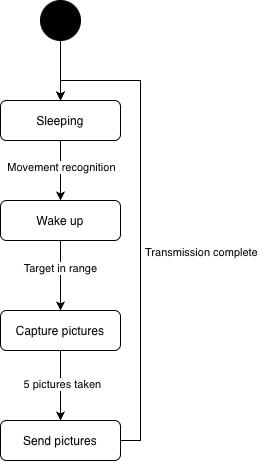

The diagram above was exported from draw.io. Its source (the exported page's mxGraphModel, read from the mxfile embedded in the PNG):
<mxGraphModel dx="1006" dy="691" grid="1" gridSize="10" guides="1" tooltips="1" connect="1" arrows="1" fold="1" page="1" pageScale="1" pageWidth="1169" pageHeight="826" math="0" shadow="0">
  <root>
    <mxCell id="0" />
    <mxCell id="1" parent="0" />
    <mxCell id="B6p6zsc8uG31d0Qk_YEr-9" edge="1" parent="1" source="B6p6zsc8uG31d0Qk_YEr-1" style="edgeStyle=orthogonalEdgeStyle;rounded=0;orthogonalLoop=1;jettySize=auto;html=1;entryX=0.5;entryY=0;entryDx=0;entryDy=0;" target="B6p6zsc8uG31d0Qk_YEr-6" value="">
      <mxGeometry relative="1" as="geometry">
        <mxPoint x="420" y="200" as="targetPoint" />
      </mxGeometry>
    </mxCell>
    <mxCell id="B6p6zsc8uG31d0Qk_YEr-16" connectable="0" parent="B6p6zsc8uG31d0Qk_YEr-9" style="edgeLabel;html=1;align=center;verticalAlign=middle;resizable=0;points=[];" value="Movement recognition" vertex="1">
      <mxGeometry relative="1" x="-0.1333" as="geometry">
        <mxPoint as="offset" />
      </mxGeometry>
    </mxCell>
    <mxCell id="B6p6zsc8uG31d0Qk_YEr-1" parent="1" style="shape=rect;rounded=1;html=1;whiteSpace=wrap;align=center;" value="Sleeping" vertex="1">
      <mxGeometry height="40" width="120" x="360" y="120" as="geometry" />
    </mxCell>
    <mxCell id="B6p6zsc8uG31d0Qk_YEr-11" edge="1" parent="1" source="B6p6zsc8uG31d0Qk_YEr-6" style="edgeStyle=orthogonalEdgeStyle;rounded=0;orthogonalLoop=1;jettySize=auto;html=1;" target="B6p6zsc8uG31d0Qk_YEr-7" value="">
      <mxGeometry relative="1" as="geometry" />
    </mxCell>
    <mxCell id="BXtjMEmLrJJrhvM9h9-v-2" connectable="0" parent="B6p6zsc8uG31d0Qk_YEr-11" style="edgeLabel;html=1;align=center;verticalAlign=middle;resizable=0;points=[];" value="Target in range" vertex="1">
      <mxGeometry relative="1" x="-0.2286" y="-1" as="geometry">
        <mxPoint as="offset" />
      </mxGeometry>
    </mxCell>
    <mxCell id="B6p6zsc8uG31d0Qk_YEr-6" parent="1" style="shape=rect;rounded=1;html=1;whiteSpace=wrap;align=center;" value="Wake up" vertex="1">
      <mxGeometry height="40" width="120" x="360" y="220" as="geometry" />
    </mxCell>
    <mxCell id="B6p6zsc8uG31d0Qk_YEr-12" edge="1" parent="1" source="B6p6zsc8uG31d0Qk_YEr-7" style="edgeStyle=orthogonalEdgeStyle;rounded=0;orthogonalLoop=1;jettySize=auto;html=1;" target="B6p6zsc8uG31d0Qk_YEr-8" value="">
      <mxGeometry relative="1" as="geometry" />
    </mxCell>
    <mxCell id="B6p6zsc8uG31d0Qk_YEr-18" connectable="0" parent="B6p6zsc8uG31d0Qk_YEr-12" style="edgeLabel;html=1;align=center;verticalAlign=middle;resizable=0;points=[];" value="5 pictures taken" vertex="1">
      <mxGeometry relative="1" x="-0.0571" y="1" as="geometry">
        <mxPoint as="offset" />
      </mxGeometry>
    </mxCell>
    <mxCell id="B6p6zsc8uG31d0Qk_YEr-7" parent="1" style="shape=rect;rounded=1;html=1;whiteSpace=wrap;align=center;" value="Capture pictures" vertex="1">
      <mxGeometry height="40" width="120" x="360" y="330" as="geometry" />
    </mxCell>
    <mxCell id="B6p6zsc8uG31d0Qk_YEr-13" edge="1" parent="1" source="B6p6zsc8uG31d0Qk_YEr-8" style="edgeStyle=orthogonalEdgeStyle;rounded=0;orthogonalLoop=1;jettySize=auto;html=1;entryX=0.5;entryY=0;entryDx=0;entryDy=0;exitX=1;exitY=0.5;exitDx=0;exitDy=0;" target="B6p6zsc8uG31d0Qk_YEr-1">
      <mxGeometry relative="1" as="geometry" />
    </mxCell>
    <mxCell id="BXtjMEmLrJJrhvM9h9-v-1" connectable="0" parent="B6p6zsc8uG31d0Qk_YEr-13" style="edgeLabel;html=1;align=center;verticalAlign=middle;resizable=0;points=[];" value="Transmission complete" vertex="1">
      <mxGeometry relative="1" x="-0.1292" y="-2" as="geometry">
        <mxPoint x="58" as="offset" />
      </mxGeometry>
    </mxCell>
    <mxCell id="B6p6zsc8uG31d0Qk_YEr-8" parent="1" style="shape=rect;rounded=1;html=1;whiteSpace=wrap;align=center;" value="Send pictures" vertex="1">
      <mxGeometry height="40" width="120" x="360" y="440" as="geometry" />
    </mxCell>
    <mxCell id="B6p6zsc8uG31d0Qk_YEr-15" edge="1" parent="1" source="B6p6zsc8uG31d0Qk_YEr-14" style="edgeStyle=orthogonalEdgeStyle;rounded=0;orthogonalLoop=1;jettySize=auto;html=1;" target="B6p6zsc8uG31d0Qk_YEr-1" value="">
      <mxGeometry relative="1" as="geometry" />
    </mxCell>
    <mxCell id="B6p6zsc8uG31d0Qk_YEr-14" parent="1" style="shape=ellipse;html=1;fillColor=strokeColor;fontSize=18;fontColor=#ffffff;" value="" vertex="1">
      <mxGeometry height="40" width="40" x="400" y="20" as="geometry" />
    </mxCell>
  </root>
</mxGraphModel>